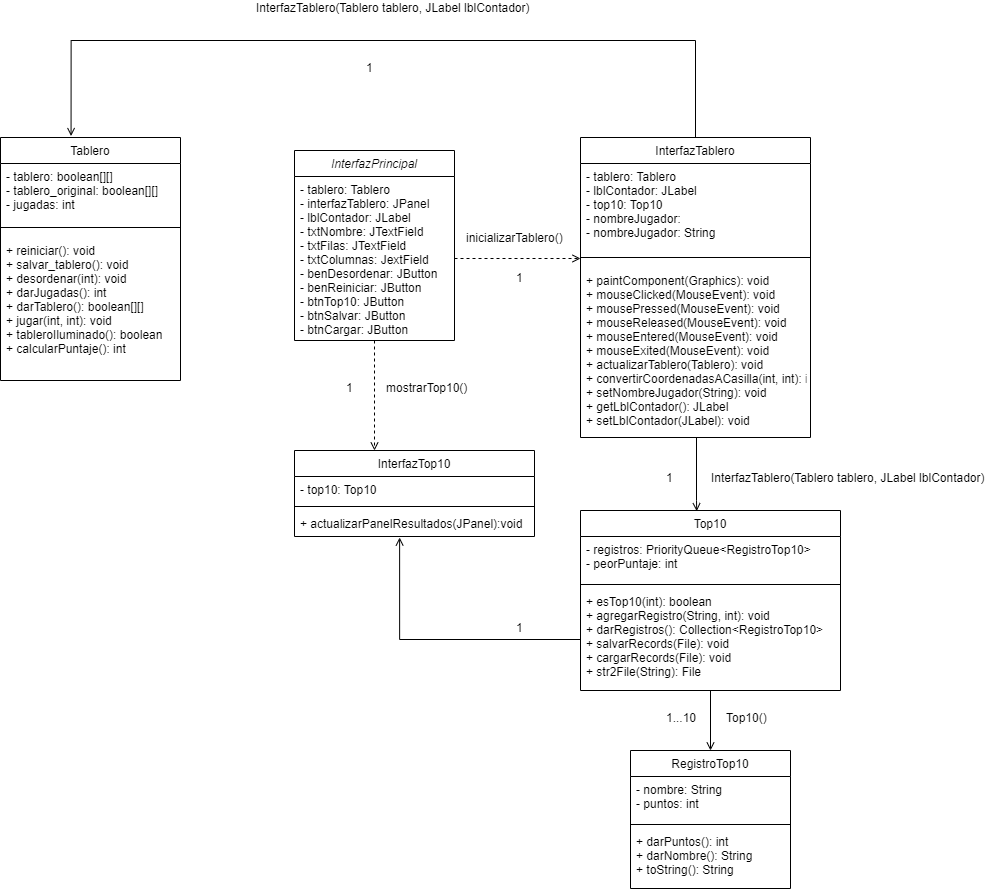

The diagram above was exported from draw.io. Its source (the exported page's mxGraphModel, read from the mxfile embedded in the PNG):
<mxGraphModel dx="1927" dy="1724" grid="1" gridSize="10" guides="1" tooltips="1" connect="1" arrows="1" fold="1" page="1" pageScale="1" pageWidth="827" pageHeight="1169" math="0" shadow="0">
  <root>
    <mxCell id="WIyWlLk6GJQsqaUBKTNV-0" />
    <mxCell id="WIyWlLk6GJQsqaUBKTNV-1" parent="WIyWlLk6GJQsqaUBKTNV-0" />
    <mxCell id="S8qFhxzqjMWbVvOZ9NQH-17" style="edgeStyle=orthogonalEdgeStyle;rounded=0;orthogonalLoop=1;jettySize=auto;html=1;dashed=1;endArrow=open;endFill=0;" edge="1" parent="WIyWlLk6GJQsqaUBKTNV-1" source="zkfFHV4jXpPFQw0GAbJ--0">
      <mxGeometry relative="1" as="geometry">
        <mxPoint x="254" y="190" as="targetPoint" />
      </mxGeometry>
    </mxCell>
    <mxCell id="zkfFHV4jXpPFQw0GAbJ--0" value="InterfazPrincipal" style="swimlane;fontStyle=2;align=center;verticalAlign=top;childLayout=stackLayout;horizontal=1;startSize=26;horizontalStack=0;resizeParent=1;resizeLast=0;collapsible=1;marginBottom=0;rounded=0;shadow=0;strokeWidth=1;" parent="WIyWlLk6GJQsqaUBKTNV-1" vertex="1">
      <mxGeometry x="174" y="-110" width="160" height="190" as="geometry">
        <mxRectangle x="230" y="140" width="160" height="26" as="alternateBounds" />
      </mxGeometry>
    </mxCell>
    <mxCell id="zkfFHV4jXpPFQw0GAbJ--3" value="- tablero: Tablero&#10;- interfazTablero: JPanel&#10;- lblContador: JLabel&#10;- txtNombre: JTextField&#10;- txtFilas: JTextField&#10;- txtColumnas: JextField&#10;- benDesordenar: JButton&#10;- benReiniciar: JButton&#10;- btnTop10: JButton&#10;- btnSalvar: JButton&#10;- btnCargar: JButton" style="text;align=left;verticalAlign=top;spacingLeft=4;spacingRight=4;overflow=hidden;rotatable=0;points=[[0,0.5],[1,0.5]];portConstraint=eastwest;rounded=0;shadow=0;html=0;" parent="zkfFHV4jXpPFQw0GAbJ--0" vertex="1">
      <mxGeometry y="26" width="160" height="164" as="geometry" />
    </mxCell>
    <mxCell id="zkfFHV4jXpPFQw0GAbJ--6" value="RegistroTop10" style="swimlane;fontStyle=0;align=center;verticalAlign=top;childLayout=stackLayout;horizontal=1;startSize=26;horizontalStack=0;resizeParent=1;resizeLast=0;collapsible=1;marginBottom=0;rounded=0;shadow=0;strokeWidth=1;" parent="WIyWlLk6GJQsqaUBKTNV-1" vertex="1">
      <mxGeometry x="510" y="490" width="160" height="138" as="geometry">
        <mxRectangle x="130" y="380" width="160" height="26" as="alternateBounds" />
      </mxGeometry>
    </mxCell>
    <mxCell id="zkfFHV4jXpPFQw0GAbJ--7" value="- nombre: String&#10;- puntos: int" style="text;align=left;verticalAlign=top;spacingLeft=4;spacingRight=4;overflow=hidden;rotatable=0;points=[[0,0.5],[1,0.5]];portConstraint=eastwest;" parent="zkfFHV4jXpPFQw0GAbJ--6" vertex="1">
      <mxGeometry y="26" width="160" height="44" as="geometry" />
    </mxCell>
    <mxCell id="zkfFHV4jXpPFQw0GAbJ--9" value="" style="line;html=1;strokeWidth=1;align=left;verticalAlign=middle;spacingTop=-1;spacingLeft=3;spacingRight=3;rotatable=0;labelPosition=right;points=[];portConstraint=eastwest;" parent="zkfFHV4jXpPFQw0GAbJ--6" vertex="1">
      <mxGeometry y="70" width="160" height="8" as="geometry" />
    </mxCell>
    <mxCell id="zkfFHV4jXpPFQw0GAbJ--11" value="+ darPuntos(): int&#10;+ darNombre(): String&#10;+ toString(): String" style="text;align=left;verticalAlign=top;spacingLeft=4;spacingRight=4;overflow=hidden;rotatable=0;points=[[0,0.5],[1,0.5]];portConstraint=eastwest;" parent="zkfFHV4jXpPFQw0GAbJ--6" vertex="1">
      <mxGeometry y="78" width="160" height="52" as="geometry" />
    </mxCell>
    <mxCell id="zkfFHV4jXpPFQw0GAbJ--13" value="InterfazTop10 " style="swimlane;fontStyle=0;align=center;verticalAlign=top;childLayout=stackLayout;horizontal=1;startSize=26;horizontalStack=0;resizeParent=1;resizeLast=0;collapsible=1;marginBottom=0;rounded=0;shadow=0;strokeWidth=1;" parent="WIyWlLk6GJQsqaUBKTNV-1" vertex="1">
      <mxGeometry x="174" y="190" width="240" height="86" as="geometry">
        <mxRectangle x="340" y="380" width="170" height="26" as="alternateBounds" />
      </mxGeometry>
    </mxCell>
    <mxCell id="zkfFHV4jXpPFQw0GAbJ--14" value="- top10: Top10  " style="text;align=left;verticalAlign=top;spacingLeft=4;spacingRight=4;overflow=hidden;rotatable=0;points=[[0,0.5],[1,0.5]];portConstraint=eastwest;" parent="zkfFHV4jXpPFQw0GAbJ--13" vertex="1">
      <mxGeometry y="26" width="240" height="26" as="geometry" />
    </mxCell>
    <mxCell id="zkfFHV4jXpPFQw0GAbJ--15" value="" style="line;html=1;strokeWidth=1;align=left;verticalAlign=middle;spacingTop=-1;spacingLeft=3;spacingRight=3;rotatable=0;labelPosition=right;points=[];portConstraint=eastwest;" parent="zkfFHV4jXpPFQw0GAbJ--13" vertex="1">
      <mxGeometry y="52" width="240" height="8" as="geometry" />
    </mxCell>
    <mxCell id="S8qFhxzqjMWbVvOZ9NQH-0" value="+ actualizarPanelResultados(JPanel):void  " style="text;align=left;verticalAlign=top;spacingLeft=4;spacingRight=4;overflow=hidden;rotatable=0;points=[[0,0.5],[1,0.5]];portConstraint=eastwest;" vertex="1" parent="zkfFHV4jXpPFQw0GAbJ--13">
      <mxGeometry y="60" width="240" height="26" as="geometry" />
    </mxCell>
    <mxCell id="S8qFhxzqjMWbVvOZ9NQH-12" style="edgeStyle=orthogonalEdgeStyle;rounded=0;orthogonalLoop=1;jettySize=auto;html=1;endArrow=open;endFill=0;entryX=0.392;entryY=-0.006;entryDx=0;entryDy=0;entryPerimeter=0;" edge="1" parent="WIyWlLk6GJQsqaUBKTNV-1" source="zkfFHV4jXpPFQw0GAbJ--17" target="S8qFhxzqjMWbVvOZ9NQH-1">
      <mxGeometry relative="1" as="geometry">
        <mxPoint x="-50" y="-150" as="targetPoint" />
        <Array as="points">
          <mxPoint x="575" y="-220" />
          <mxPoint x="-49" y="-220" />
        </Array>
      </mxGeometry>
    </mxCell>
    <mxCell id="zkfFHV4jXpPFQw0GAbJ--17" value="InterfazTablero" style="swimlane;fontStyle=0;align=center;verticalAlign=top;childLayout=stackLayout;horizontal=1;startSize=26;horizontalStack=0;resizeParent=1;resizeLast=0;collapsible=1;marginBottom=0;rounded=0;shadow=0;strokeWidth=1;" parent="WIyWlLk6GJQsqaUBKTNV-1" vertex="1">
      <mxGeometry x="460" y="-123" width="230" height="300" as="geometry">
        <mxRectangle x="550" y="140" width="160" height="26" as="alternateBounds" />
      </mxGeometry>
    </mxCell>
    <mxCell id="zkfFHV4jXpPFQw0GAbJ--22" value="- tablero: Tablero&#10;- lblContador: JLabel &#10;- top10: Top10  &#10;- nombreJugador: &#10;- nombreJugador: String" style="text;align=left;verticalAlign=top;spacingLeft=4;spacingRight=4;overflow=hidden;rotatable=0;points=[[0,0.5],[1,0.5]];portConstraint=eastwest;rounded=0;shadow=0;html=0;" parent="zkfFHV4jXpPFQw0GAbJ--17" vertex="1">
      <mxGeometry y="26" width="230" height="84" as="geometry" />
    </mxCell>
    <mxCell id="zkfFHV4jXpPFQw0GAbJ--23" value="" style="line;html=1;strokeWidth=1;align=left;verticalAlign=middle;spacingTop=-1;spacingLeft=3;spacingRight=3;rotatable=0;labelPosition=right;points=[];portConstraint=eastwest;" parent="zkfFHV4jXpPFQw0GAbJ--17" vertex="1">
      <mxGeometry y="110" width="230" height="20" as="geometry" />
    </mxCell>
    <mxCell id="zkfFHV4jXpPFQw0GAbJ--24" value="+ paintComponent(Graphics): void&#10;+ mouseClicked(MouseEvent): void&#10;+ mousePressed(MouseEvent): void&#10;+ mouseReleased(MouseEvent): void&#10;+ mouseEntered(MouseEvent): void&#10;+ mouseExited(MouseEvent): void&#10;+ actualizarTablero(Tablero): void&#10;+ convertirCoordenadasACasilla(int, int): int[]&#10;+ setNombreJugador(String): void&#10;+ getLblContador(): JLabel&#10;+ setLblContador(JLabel): void" style="text;align=left;verticalAlign=top;spacingLeft=4;spacingRight=4;overflow=hidden;rotatable=0;points=[[0,0.5],[1,0.5]];portConstraint=eastwest;" parent="zkfFHV4jXpPFQw0GAbJ--17" vertex="1">
      <mxGeometry y="130" width="230" height="170" as="geometry" />
    </mxCell>
    <mxCell id="S8qFhxzqjMWbVvOZ9NQH-1" value="Tablero" style="swimlane;fontStyle=0;align=center;verticalAlign=top;childLayout=stackLayout;horizontal=1;startSize=26;horizontalStack=0;resizeParent=1;resizeLast=0;collapsible=1;marginBottom=0;rounded=0;shadow=0;strokeWidth=1;" vertex="1" parent="WIyWlLk6GJQsqaUBKTNV-1">
      <mxGeometry x="-120" y="-123" width="180" height="243" as="geometry">
        <mxRectangle x="550" y="140" width="160" height="26" as="alternateBounds" />
      </mxGeometry>
    </mxCell>
    <mxCell id="S8qFhxzqjMWbVvOZ9NQH-2" value="- tablero: boolean[][]&#10;- tablero_original: boolean[][]&#10;- jugadas: int" style="text;align=left;verticalAlign=top;spacingLeft=4;spacingRight=4;overflow=hidden;rotatable=0;points=[[0,0.5],[1,0.5]];portConstraint=eastwest;rounded=0;shadow=0;html=0;" vertex="1" parent="S8qFhxzqjMWbVvOZ9NQH-1">
      <mxGeometry y="26" width="180" height="54" as="geometry" />
    </mxCell>
    <mxCell id="S8qFhxzqjMWbVvOZ9NQH-3" value="" style="line;html=1;strokeWidth=1;align=left;verticalAlign=middle;spacingTop=-1;spacingLeft=3;spacingRight=3;rotatable=0;labelPosition=right;points=[];portConstraint=eastwest;" vertex="1" parent="S8qFhxzqjMWbVvOZ9NQH-1">
      <mxGeometry y="80" width="180" height="20" as="geometry" />
    </mxCell>
    <mxCell id="S8qFhxzqjMWbVvOZ9NQH-4" value="+ reiniciar(): void&#10;+ salvar_tablero(): void&#10;+ desordenar(int): void&#10;+ darJugadas(): int&#10;+ darTablero(): boolean[][]&#10;+ jugar(int, int): void&#10;+ tableroIluminado(): boolean&#10;+ calcularPuntaje(): int" style="text;align=left;verticalAlign=top;spacingLeft=4;spacingRight=4;overflow=hidden;rotatable=0;points=[[0,0.5],[1,0.5]];portConstraint=eastwest;" vertex="1" parent="S8qFhxzqjMWbVvOZ9NQH-1">
      <mxGeometry y="100" width="180" height="130" as="geometry" />
    </mxCell>
    <mxCell id="S8qFhxzqjMWbVvOZ9NQH-16" style="edgeStyle=orthogonalEdgeStyle;rounded=0;orthogonalLoop=1;jettySize=auto;html=1;entryX=0.5;entryY=0;entryDx=0;entryDy=0;endArrow=open;endFill=0;" edge="1" parent="WIyWlLk6GJQsqaUBKTNV-1" source="S8qFhxzqjMWbVvOZ9NQH-5" target="zkfFHV4jXpPFQw0GAbJ--6">
      <mxGeometry relative="1" as="geometry" />
    </mxCell>
    <mxCell id="S8qFhxzqjMWbVvOZ9NQH-5" value="Top10" style="swimlane;fontStyle=0;align=center;verticalAlign=top;childLayout=stackLayout;horizontal=1;startSize=26;horizontalStack=0;resizeParent=1;resizeLast=0;collapsible=1;marginBottom=0;rounded=0;shadow=0;strokeWidth=1;" vertex="1" parent="WIyWlLk6GJQsqaUBKTNV-1">
      <mxGeometry x="460" y="250" width="260" height="180" as="geometry">
        <mxRectangle x="130" y="380" width="160" height="26" as="alternateBounds" />
      </mxGeometry>
    </mxCell>
    <mxCell id="S8qFhxzqjMWbVvOZ9NQH-6" value="- registros: PriorityQueue&lt;RegistroTop10&gt;&#10;- peorPuntaje: int" style="text;align=left;verticalAlign=top;spacingLeft=4;spacingRight=4;overflow=hidden;rotatable=0;points=[[0,0.5],[1,0.5]];portConstraint=eastwest;" vertex="1" parent="S8qFhxzqjMWbVvOZ9NQH-5">
      <mxGeometry y="26" width="260" height="44" as="geometry" />
    </mxCell>
    <mxCell id="S8qFhxzqjMWbVvOZ9NQH-7" value="" style="line;html=1;strokeWidth=1;align=left;verticalAlign=middle;spacingTop=-1;spacingLeft=3;spacingRight=3;rotatable=0;labelPosition=right;points=[];portConstraint=eastwest;" vertex="1" parent="S8qFhxzqjMWbVvOZ9NQH-5">
      <mxGeometry y="70" width="260" height="8" as="geometry" />
    </mxCell>
    <mxCell id="S8qFhxzqjMWbVvOZ9NQH-8" value="+ esTop10(int): boolean&#10;+ agregarRegistro(String, int): void&#10;+ darRegistros(): Collection&lt;RegistroTop10&gt;&#10;+ salvarRecords(File): void&#10;+ cargarRecords(File): void&#10;+ str2File(String): File" style="text;align=left;verticalAlign=top;spacingLeft=4;spacingRight=4;overflow=hidden;rotatable=0;points=[[0,0.5],[1,0.5]];portConstraint=eastwest;" vertex="1" parent="S8qFhxzqjMWbVvOZ9NQH-5">
      <mxGeometry y="78" width="260" height="102" as="geometry" />
    </mxCell>
    <mxCell id="S8qFhxzqjMWbVvOZ9NQH-11" style="edgeStyle=orthogonalEdgeStyle;rounded=0;orthogonalLoop=1;jettySize=auto;html=1;entryX=0;entryY=0.55;entryDx=0;entryDy=0;entryPerimeter=0;endArrow=open;endFill=0;dashed=1;" edge="1" parent="WIyWlLk6GJQsqaUBKTNV-1" source="zkfFHV4jXpPFQw0GAbJ--3" target="zkfFHV4jXpPFQw0GAbJ--23">
      <mxGeometry relative="1" as="geometry" />
    </mxCell>
    <mxCell id="S8qFhxzqjMWbVvOZ9NQH-13" style="edgeStyle=orthogonalEdgeStyle;rounded=0;orthogonalLoop=1;jettySize=auto;html=1;entryX=0.447;entryY=0.004;entryDx=0;entryDy=0;entryPerimeter=0;endArrow=open;endFill=0;" edge="1" parent="WIyWlLk6GJQsqaUBKTNV-1" source="zkfFHV4jXpPFQw0GAbJ--24" target="S8qFhxzqjMWbVvOZ9NQH-5">
      <mxGeometry relative="1" as="geometry">
        <mxPoint x="590" y="240" as="targetPoint" />
        <Array as="points">
          <mxPoint x="576" y="240" />
          <mxPoint x="576" y="240" />
        </Array>
      </mxGeometry>
    </mxCell>
    <mxCell id="S8qFhxzqjMWbVvOZ9NQH-14" style="edgeStyle=orthogonalEdgeStyle;rounded=0;orthogonalLoop=1;jettySize=auto;html=1;entryX=0.438;entryY=1.038;entryDx=0;entryDy=0;entryPerimeter=0;endArrow=open;endFill=0;" edge="1" parent="WIyWlLk6GJQsqaUBKTNV-1" source="S8qFhxzqjMWbVvOZ9NQH-8" target="S8qFhxzqjMWbVvOZ9NQH-0">
      <mxGeometry relative="1" as="geometry">
        <mxPoint x="280" y="280" as="targetPoint" />
      </mxGeometry>
    </mxCell>
    <mxCell id="S8qFhxzqjMWbVvOZ9NQH-18" value="1...10" style="text;strokeColor=none;fillColor=none;align=left;verticalAlign=middle;spacingTop=-1;spacingLeft=4;spacingRight=4;rotatable=0;labelPosition=right;points=[];portConstraint=eastwest;" vertex="1" parent="WIyWlLk6GJQsqaUBKTNV-1">
      <mxGeometry x="520" y="450" width="20" height="14" as="geometry" />
    </mxCell>
    <mxCell id="S8qFhxzqjMWbVvOZ9NQH-19" value="1" style="text;strokeColor=none;fillColor=none;align=left;verticalAlign=middle;spacingTop=-1;spacingLeft=4;spacingRight=4;rotatable=0;labelPosition=right;points=[];portConstraint=eastwest;" vertex="1" parent="WIyWlLk6GJQsqaUBKTNV-1">
      <mxGeometry x="520" y="210" width="20" height="14" as="geometry" />
    </mxCell>
    <mxCell id="S8qFhxzqjMWbVvOZ9NQH-21" value="1" style="text;strokeColor=none;fillColor=none;align=left;verticalAlign=middle;spacingTop=-1;spacingLeft=4;spacingRight=4;rotatable=0;labelPosition=right;points=[];portConstraint=eastwest;" vertex="1" parent="WIyWlLk6GJQsqaUBKTNV-1">
      <mxGeometry x="370" y="360" width="20" height="14" as="geometry" />
    </mxCell>
    <mxCell id="S8qFhxzqjMWbVvOZ9NQH-23" value="1" style="text;strokeColor=none;fillColor=none;align=left;verticalAlign=middle;spacingTop=-1;spacingLeft=4;spacingRight=4;rotatable=0;labelPosition=right;points=[];portConstraint=eastwest;" vertex="1" parent="WIyWlLk6GJQsqaUBKTNV-1">
      <mxGeometry x="370" y="10" width="20" height="14" as="geometry" />
    </mxCell>
    <mxCell id="S8qFhxzqjMWbVvOZ9NQH-24" value="1" style="text;strokeColor=none;fillColor=none;align=left;verticalAlign=middle;spacingTop=-1;spacingLeft=4;spacingRight=4;rotatable=0;labelPosition=right;points=[];portConstraint=eastwest;" vertex="1" parent="WIyWlLk6GJQsqaUBKTNV-1">
      <mxGeometry x="220" y="-200" width="20" height="14" as="geometry" />
    </mxCell>
    <mxCell id="S8qFhxzqjMWbVvOZ9NQH-25" value="inicializarTablero()" style="text;strokeColor=none;fillColor=none;align=left;verticalAlign=middle;spacingTop=-1;spacingLeft=4;spacingRight=4;rotatable=0;labelPosition=right;points=[];portConstraint=eastwest;" vertex="1" parent="WIyWlLk6GJQsqaUBKTNV-1">
      <mxGeometry x="320" y="-30" width="20" height="14" as="geometry" />
    </mxCell>
    <mxCell id="S8qFhxzqjMWbVvOZ9NQH-26" value="InterfazTablero(Tablero tablero, JLabel lblContador)" style="text;strokeColor=none;fillColor=none;align=left;verticalAlign=middle;spacingTop=-1;spacingLeft=4;spacingRight=4;rotatable=0;labelPosition=right;points=[];portConstraint=eastwest;" vertex="1" parent="WIyWlLk6GJQsqaUBKTNV-1">
      <mxGeometry x="110" y="-260" width="20" height="14" as="geometry" />
    </mxCell>
    <mxCell id="S8qFhxzqjMWbVvOZ9NQH-27" value="InterfazTablero(Tablero tablero, JLabel lblContador)" style="text;strokeColor=none;fillColor=none;align=left;verticalAlign=middle;spacingTop=-1;spacingLeft=4;spacingRight=4;rotatable=0;labelPosition=right;points=[];portConstraint=eastwest;" vertex="1" parent="WIyWlLk6GJQsqaUBKTNV-1">
      <mxGeometry x="565" y="210" width="20" height="14" as="geometry" />
    </mxCell>
    <mxCell id="S8qFhxzqjMWbVvOZ9NQH-29" value="Top10()" style="text;strokeColor=none;fillColor=none;align=left;verticalAlign=middle;spacingTop=-1;spacingLeft=4;spacingRight=4;rotatable=0;labelPosition=right;points=[];portConstraint=eastwest;" vertex="1" parent="WIyWlLk6GJQsqaUBKTNV-1">
      <mxGeometry x="580" y="450" width="20" height="14" as="geometry" />
    </mxCell>
    <mxCell id="S8qFhxzqjMWbVvOZ9NQH-30" value="mostrarTop10()" style="text;strokeColor=none;fillColor=none;align=left;verticalAlign=middle;spacingTop=-1;spacingLeft=4;spacingRight=4;rotatable=0;labelPosition=right;points=[];portConstraint=eastwest;" vertex="1" parent="WIyWlLk6GJQsqaUBKTNV-1">
      <mxGeometry x="240" y="120" width="20" height="14" as="geometry" />
    </mxCell>
    <mxCell id="S8qFhxzqjMWbVvOZ9NQH-31" value="1" style="text;strokeColor=none;fillColor=none;align=left;verticalAlign=middle;spacingTop=-1;spacingLeft=4;spacingRight=4;rotatable=0;labelPosition=right;points=[];portConstraint=eastwest;" vertex="1" parent="WIyWlLk6GJQsqaUBKTNV-1">
      <mxGeometry x="200" y="120" width="20" height="14" as="geometry" />
    </mxCell>
  </root>
</mxGraphModel>